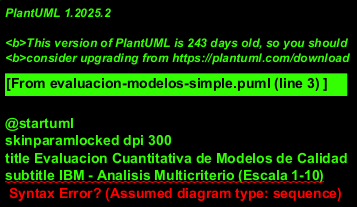

The diagram above was rendered by PlantUML. Its source (embedded in the PNG):
@startuml
skinparamlocked dpi 300
title Evaluacion Cuantitativa de Modelos de Calidad
subtitle IBM - Analisis Multicriterio (Escala 1-10)

rectangle "RESULTADOS" {
    rectangle "CMMI: 8.56" #27AE60
    rectangle "TMMi: 8.46" #27AE60
    rectangle "ISO/IEC 25010: 8.56" #27AE60
    rectangle "Six Sigma: 8.30" #F39C12
    rectangle "ITIL v4: 8.20" #F39C12
    rectangle "IEEE 829: 7.70" #E74C3C
}

rectangle "CRITERIOS" {
    rectangle "Completitud"
    rectangle "Aplicabilidad"
    rectangle "Madurez"
    rectangle "ROI Esperado"
    rectangle "Facilidad Implementación"
}

note right
**Modelos Seleccionados:**
1. CMMI (8.56) - Primario
2. TMMi (8.46) - Complementario

**Colores:**
Verde: Excelente (>8.4)
Naranja: Bueno (8.0-8.4)
Rojo: Promedio (<8.0)
end note

@enduml